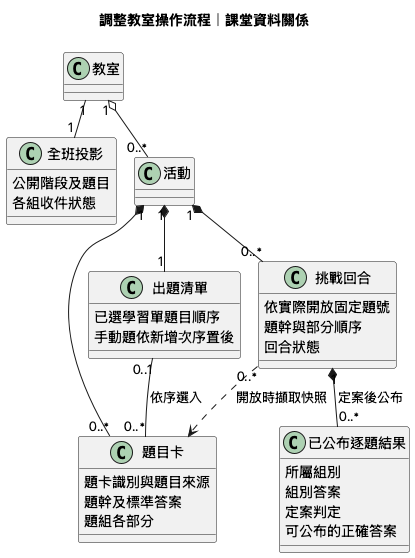

The diagram above was rendered by PlantUML. Its source (embedded in the PNG):
@startuml
!pragma layout smetana
title 調整教室操作流程｜課堂資料關係
skinparam defaultFontName PingFang TC
class "教室" as Room
class "全班投影" as Projection {
  公開階段及題目
  各組收件狀態
}
class "活動" as Activity
class "題目卡" as Card {
  題卡識別與題目來源
  題幹及標準答案
  題組各部分
}
class "出題清單" as Queue {
  已選學習單題目順序
  手動題依新增次序置後
}
class "挑戰回合" as Round {
  依實際開放固定題號
  題幹與部分順序
  回合狀態
}
class "已公布逐題結果" as Result {
  所屬組別
  組別答案
  定案判定
  可公布的正確答案
}
Room "1" -- "1" Projection
Room "1" o-- "0..*" Activity
Activity "1" *-- "0..*" Card
Activity "1" *-- "1" Queue
Queue "0..1" -- "0..*" Card : 依序選入
Activity "1" *-- "0..*" Round
Round "0..*" ..> Card : 開放時擷取快照
Round "1" *-- "0..*" Result : 定案後公布
@enduml